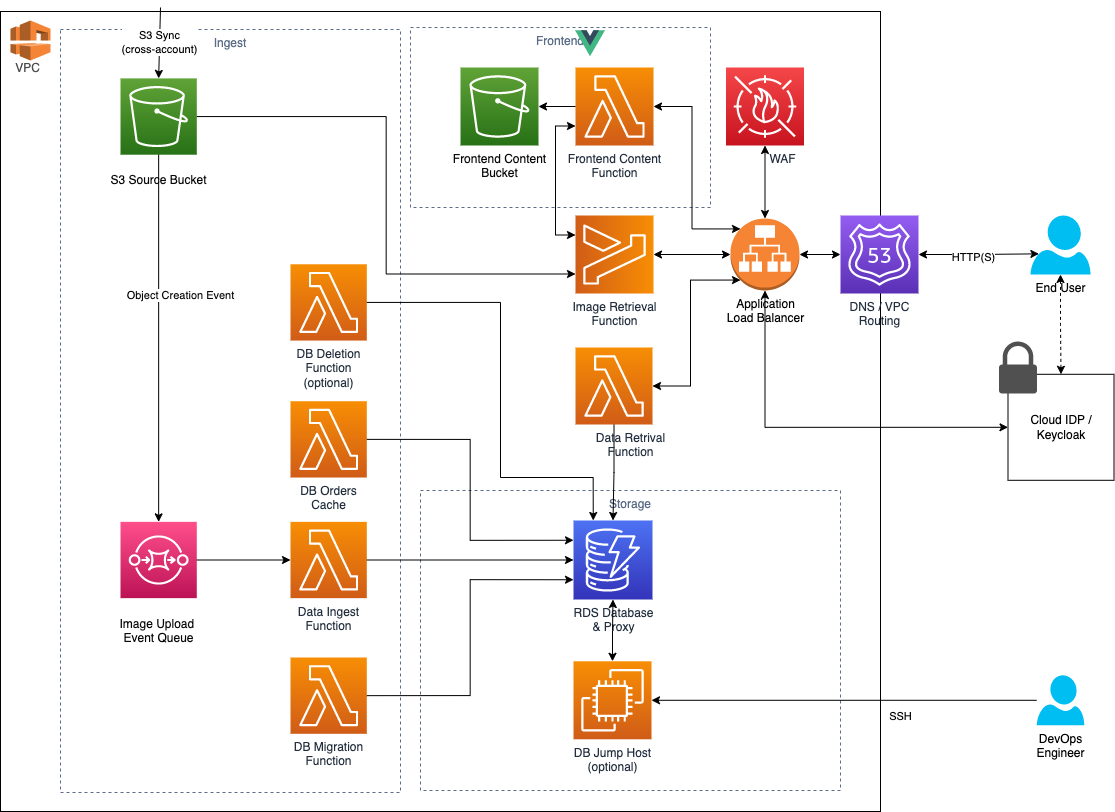

The diagram above was exported from draw.io. Its source (the exported page's mxGraphModel, read from the mxfile embedded in the PNG):
<mxGraphModel dx="1360" dy="929" grid="1" gridSize="10" guides="1" tooltips="1" connect="1" arrows="1" fold="1" page="1" pageScale="1" pageWidth="1169" pageHeight="827" math="0" shadow="0">
  <root>
    <mxCell id="0" />
    <mxCell id="1" parent="0" />
    <mxCell id="97" value="&amp;nbsp; &amp;nbsp; &amp;nbsp;&lt;br&gt;&lt;br&gt;&lt;br&gt;&amp;nbsp; &amp;nbsp; VPC" style="rounded=0;whiteSpace=wrap;html=1;fillColor=none;verticalAlign=top;align=left;horizontal=1;fontColor=#4D4D4D;" vertex="1" parent="1">
      <mxGeometry x="10" y="14" width="880" height="800" as="geometry" />
    </mxCell>
    <mxCell id="14" value="" style="group;align=center;verticalAlign=top;" parent="1" vertex="1" connectable="0">
      <mxGeometry x="420" y="30" width="300" height="180" as="geometry" />
    </mxCell>
    <mxCell id="C3cqrrJwNoNi7as_gyFe-19" value="Frontend" style="fillColor=none;strokeColor=#5A6C86;dashed=1;verticalAlign=top;fontStyle=0;fontColor=#5A6C86;align=center;" parent="14" vertex="1">
      <mxGeometry width="300" height="180" as="geometry" />
    </mxCell>
    <mxCell id="C3cqrrJwNoNi7as_gyFe-13" value="" style="shape=image;verticalLabelPosition=bottom;labelBackgroundColor=default;verticalAlign=top;aspect=fixed;imageAspect=0;image=data:image/svg+xml,(base64 omitted: 368 chars);" parent="14" vertex="1">
      <mxGeometry x="165.00225539614834" y="3.2530120481927707" width="30" height="25.99" as="geometry" />
    </mxCell>
    <mxCell id="19" value="Frontend Content&lt;br&gt;Function" style="sketch=0;points=[[0,0,0],[0.25,0,0],[0.5,0,0],[0.75,0,0],[1,0,0],[0,1,0],[0.25,1,0],[0.5,1,0],[0.75,1,0],[1,1,0],[0,0.25,0],[0,0.5,0],[0,0.75,0],[1,0.25,0],[1,0.5,0],[1,0.75,0]];outlineConnect=0;fontColor=#232F3E;gradientColor=#F78E04;gradientDirection=north;fillColor=#D05C17;strokeColor=#ffffff;dashed=0;verticalLabelPosition=bottom;verticalAlign=top;align=center;html=1;fontSize=12;fontStyle=0;aspect=fixed;shape=mxgraph.aws4.resourceIcon;resIcon=mxgraph.aws4.lambda;" parent="14" vertex="1">
      <mxGeometry x="165" y="39.99686746987952" width="78" height="78" as="geometry" />
    </mxCell>
    <mxCell id="10" value="&lt;pre style=&quot;background-color: rgb(255, 255, 255); color: rgb(8, 8, 8);&quot;&gt;&lt;font face=&quot;Helvetica&quot;&gt;Frontend Content&lt;br/&gt;Bucket&lt;/font&gt;&lt;/pre&gt;" style="sketch=0;points=[[0,0,0],[0.25,0,0],[0.5,0,0],[0.75,0,0],[1,0,0],[0,1,0],[0.25,1,0],[0.5,1,0],[0.75,1,0],[1,1,0],[0,0.25,0],[0,0.5,0],[0,0.75,0],[1,0.25,0],[1,0.5,0],[1,0.75,0]];outlineConnect=0;fontColor=#232F3E;gradientColor=#60A337;gradientDirection=north;fillColor=#277116;strokeColor=#ffffff;dashed=0;verticalLabelPosition=bottom;verticalAlign=top;align=center;html=1;fontSize=12;fontStyle=0;aspect=fixed;shape=mxgraph.aws4.resourceIcon;resIcon=mxgraph.aws4.s3;spacing=0;spacingTop=-10;" parent="14" vertex="1">
      <mxGeometry x="50" y="39.99686746987952" width="78" height="78" as="geometry" />
    </mxCell>
    <mxCell id="23" style="edgeStyle=none;html=1;" parent="14" source="19" target="10" edge="1">
      <mxGeometry relative="1" as="geometry" />
    </mxCell>
    <mxCell id="3" value="Storage" style="fillColor=none;strokeColor=#5A6C86;dashed=1;verticalAlign=top;fontStyle=0;fontColor=#5A6C86;" parent="1" vertex="1">
      <mxGeometry x="430" y="493" width="420" height="300" as="geometry" />
    </mxCell>
    <mxCell id="11" value="" style="group" parent="1" vertex="1" connectable="0">
      <mxGeometry x="70" y="32" width="340" height="763" as="geometry" />
    </mxCell>
    <mxCell id="2" value="Ingest" style="fillColor=none;strokeColor=#5A6C86;dashed=1;verticalAlign=top;fontStyle=0;fontColor=#5A6C86;" parent="11" vertex="1">
      <mxGeometry width="340" height="762.9999999999998" as="geometry" />
    </mxCell>
    <mxCell id="AALbdwu9kT9vbC1XuWRV-1" value="&lt;pre style=&quot;background-color: rgb(255, 255, 255); color: rgb(8, 8, 8);&quot;&gt;&lt;font face=&quot;Helvetica&quot;&gt;S3 Source Bucket&lt;/font&gt;&lt;/pre&gt;" style="sketch=0;points=[[0,0,0],[0.25,0,0],[0.5,0,0],[0.75,0,0],[1,0,0],[0,1,0],[0.25,1,0],[0.5,1,0],[0.75,1,0],[1,1,0],[0,0.25,0],[0,0.5,0],[0,0.75,0],[1,0.25,0],[1,0.5,0],[1,0.75,0]];outlineConnect=0;fontColor=#232F3E;gradientColor=#60A337;gradientDirection=north;fillColor=#277116;strokeColor=#ffffff;dashed=0;verticalLabelPosition=bottom;verticalAlign=top;align=center;html=1;fontSize=12;fontStyle=0;aspect=fixed;shape=mxgraph.aws4.resourceIcon;resIcon=mxgraph.aws4.s3;" parent="11" vertex="1">
      <mxGeometry x="60" y="48.91485972850677" width="76.3" height="76.3" as="geometry" />
    </mxCell>
    <mxCell id="AALbdwu9kT9vbC1XuWRV-4" value="&lt;pre style=&quot;background-color: rgb(255, 255, 255); color: rgb(8, 8, 8);&quot;&gt;&lt;font face=&quot;Helvetica&quot;&gt;Image Upload &lt;br/&gt;Event Queue&lt;/font&gt;&lt;/pre&gt;" style="sketch=0;points=[[0,0,0],[0.25,0,0],[0.5,0,0],[0.75,0,0],[1,0,0],[0,1,0],[0.25,1,0],[0.5,1,0],[0.75,1,0],[1,1,0],[0,0.25,0],[0,0.5,0],[0,0.75,0],[1,0.25,0],[1,0.5,0],[1,0.75,0]];outlineConnect=0;fontColor=#232F3E;gradientColor=#FF4F8B;gradientDirection=north;fillColor=#BC1356;strokeColor=#ffffff;dashed=0;verticalLabelPosition=bottom;verticalAlign=top;align=center;html=1;fontSize=12;fontStyle=0;aspect=fixed;shape=mxgraph.aws4.resourceIcon;resIcon=mxgraph.aws4.sqs;" parent="11" vertex="1">
      <mxGeometry x="60" y="492.34806787330314" width="76.3" height="76.3" as="geometry" />
    </mxCell>
    <mxCell id="C3cqrrJwNoNi7as_gyFe-17" style="edgeStyle=orthogonalEdgeStyle;rounded=0;orthogonalLoop=1;jettySize=auto;html=1;" parent="11" source="AALbdwu9kT9vbC1XuWRV-1" target="AALbdwu9kT9vbC1XuWRV-4" edge="1">
      <mxGeometry relative="1" as="geometry" />
    </mxCell>
    <mxCell id="C3cqrrJwNoNi7as_gyFe-18" value="&lt;span style=&quot;color: rgb(8, 8, 8);&quot;&gt;Object Creation Event&lt;/span&gt;" style="edgeLabel;html=1;align=center;verticalAlign=middle;resizable=0;points=[];" parent="C3cqrrJwNoNi7as_gyFe-17" vertex="1" connectable="0">
      <mxGeometry x="-0.2736" y="-4" relative="1" as="geometry">
        <mxPoint x="25" y="7" as="offset" />
      </mxGeometry>
    </mxCell>
    <mxCell id="C3cqrrJwNoNi7as_gyFe-20" value="Data Ingest&lt;br&gt;Function" style="sketch=0;points=[[0,0,0],[0.25,0,0],[0.5,0,0],[0.75,0,0],[1,0,0],[0,1,0],[0.25,1,0],[0.5,1,0],[0.75,1,0],[1,1,0],[0,0.25,0],[0,0.5,0],[0,0.75,0],[1,0.25,0],[1,0.5,0],[1,0.75,0]];outlineConnect=0;fontColor=#232F3E;gradientColor=#F78E04;gradientDirection=north;fillColor=#D05C17;strokeColor=#ffffff;dashed=0;verticalLabelPosition=bottom;verticalAlign=top;align=center;html=1;fontSize=12;fontStyle=0;aspect=fixed;shape=mxgraph.aws4.resourceIcon;resIcon=mxgraph.aws4.lambda;" parent="11" vertex="1">
      <mxGeometry x="230" y="492.34806787330314" width="76.3" height="76.3" as="geometry" />
    </mxCell>
    <mxCell id="C3cqrrJwNoNi7as_gyFe-21" value="" style="edgeStyle=orthogonalEdgeStyle;rounded=0;orthogonalLoop=1;jettySize=auto;html=1;" parent="11" source="AALbdwu9kT9vbC1XuWRV-4" target="C3cqrrJwNoNi7as_gyFe-20" edge="1">
      <mxGeometry relative="1" as="geometry" />
    </mxCell>
    <mxCell id="70" value="DB Migration&lt;br&gt;Function" style="sketch=0;points=[[0,0,0],[0.25,0,0],[0.5,0,0],[0.75,0,0],[1,0,0],[0,1,0],[0.25,1,0],[0.5,1,0],[0.75,1,0],[1,1,0],[0,0.25,0],[0,0.5,0],[0,0.75,0],[1,0.25,0],[1,0.5,0],[1,0.75,0]];outlineConnect=0;fontColor=#232F3E;gradientColor=#F78E04;gradientDirection=north;fillColor=#D05C17;strokeColor=#ffffff;dashed=0;verticalLabelPosition=bottom;verticalAlign=top;align=center;html=1;fontSize=12;fontStyle=0;aspect=fixed;shape=mxgraph.aws4.resourceIcon;resIcon=mxgraph.aws4.lambda;" parent="11" vertex="1">
      <mxGeometry x="230" y="627.996785822021" width="76.3" height="76.3" as="geometry" />
    </mxCell>
    <mxCell id="72" value="DB Orders&lt;br&gt;Cache" style="sketch=0;points=[[0,0,0],[0.25,0,0],[0.5,0,0],[0.75,0,0],[1,0,0],[0,1,0],[0.25,1,0],[0.5,1,0],[0.75,1,0],[1,1,0],[0,0.25,0],[0,0.5,0],[0,0.75,0],[1,0.25,0],[1,0.5,0],[1,0.75,0]];outlineConnect=0;fontColor=#232F3E;gradientColor=#F78E04;gradientDirection=north;fillColor=#D05C17;strokeColor=#ffffff;dashed=0;verticalLabelPosition=bottom;verticalAlign=top;align=center;html=1;fontSize=12;fontStyle=0;aspect=fixed;shape=mxgraph.aws4.resourceIcon;resIcon=mxgraph.aws4.lambda;" parent="11" vertex="1">
      <mxGeometry x="230" y="371.7214012066365" width="76.3" height="76.3" as="geometry" />
    </mxCell>
    <mxCell id="74" value="DB Deletion&lt;br&gt;Function&lt;br&gt;(optional)" style="sketch=0;points=[[0,0,0],[0.25,0,0],[0.5,0,0],[0.75,0,0],[1,0,0],[0,1,0],[0.25,1,0],[0.5,1,0],[0.75,1,0],[1,1,0],[0,0.25,0],[0,0.5,0],[0,0.75,0],[1,0.25,0],[1,0.5,0],[1,0.75,0]];outlineConnect=0;fontColor=#232F3E;gradientColor=#F78E04;gradientDirection=north;fillColor=#D05C17;strokeColor=#ffffff;dashed=0;verticalLabelPosition=bottom;verticalAlign=top;align=center;html=1;fontSize=12;fontStyle=0;aspect=fixed;shape=mxgraph.aws4.resourceIcon;resIcon=mxgraph.aws4.lambda;" parent="11" vertex="1">
      <mxGeometry x="230" y="234.77268325791854" width="76.3" height="76.3" as="geometry" />
    </mxCell>
    <mxCell id="120" style="edgeStyle=orthogonalEdgeStyle;rounded=0;orthogonalLoop=1;jettySize=auto;html=1;exitX=0.5;exitY=1;exitDx=0;exitDy=0;exitPerimeter=0;startArrow=classic;startFill=1;endArrow=classic;endFill=1;dashed=1;" edge="1" parent="1" source="15" target="ooQPGw7bkdbuqs6m-jLw-2">
      <mxGeometry relative="1" as="geometry" />
    </mxCell>
    <mxCell id="15" value="End User" style="verticalLabelPosition=bottom;html=1;verticalAlign=top;align=center;strokeColor=none;fillColor=#00BEF2;shape=mxgraph.azure.user;" parent="1" vertex="1">
      <mxGeometry x="1040" y="218" width="60" height="59" as="geometry" />
    </mxCell>
    <mxCell id="C3cqrrJwNoNi7as_gyFe-4" value="RDS Database&lt;br&gt;&amp;amp; Proxy" style="sketch=0;points=[[0,0,0],[0.25,0,0],[0.5,0,0],[0.75,0,0],[1,0,0],[0,1,0],[0.25,1,0],[0.5,1,0],[0.75,1,0],[1,1,0],[0,0.25,0],[0,0.5,0],[0,0.75,0],[1,0.25,0],[1,0.5,0],[1,0.75,0]];outlineConnect=0;fontColor=#232F3E;gradientColor=#4D72F3;gradientDirection=north;fillColor=#3334B9;strokeColor=#ffffff;dashed=0;verticalLabelPosition=bottom;verticalAlign=top;align=center;html=1;fontSize=12;fontStyle=0;aspect=fixed;shape=mxgraph.aws4.resourceIcon;resIcon=mxgraph.aws4.dynamodb;" parent="1" vertex="1">
      <mxGeometry x="583" y="523" width="79" height="79" as="geometry" />
    </mxCell>
    <mxCell id="115" style="edgeStyle=orthogonalEdgeStyle;rounded=0;orthogonalLoop=1;jettySize=auto;html=1;exitX=0.5;exitY=1;exitDx=0;exitDy=0;exitPerimeter=0;startArrow=none;startFill=0;endArrow=classic;endFill=1;" edge="1" parent="1" source="4" target="C3cqrrJwNoNi7as_gyFe-4">
      <mxGeometry relative="1" as="geometry" />
    </mxCell>
    <mxCell id="128" style="edgeStyle=orthogonalEdgeStyle;rounded=0;orthogonalLoop=1;jettySize=auto;html=1;exitX=1;exitY=0.5;exitDx=0;exitDy=0;exitPerimeter=0;entryX=0.145;entryY=0.855;entryDx=0;entryDy=0;entryPerimeter=0;fontColor=#4D4D4D;startArrow=classic;startFill=1;endArrow=classic;endFill=1;" edge="1" parent="1" source="4" target="76">
      <mxGeometry relative="1" as="geometry">
        <Array as="points">
          <mxPoint x="700" y="389" />
          <mxPoint x="700" y="283" />
        </Array>
      </mxGeometry>
    </mxCell>
    <mxCell id="4" value="Data Retrival&lt;br&gt;Function" style="sketch=0;points=[[0,0,0],[0.25,0,0],[0.5,0,0],[0.75,0,0],[1,0,0],[0,1,0],[0.25,1,0],[0.5,1,0],[0.75,1,0],[1,1,0],[0,0.25,0],[0,0.5,0],[0,0.75,0],[1,0.25,0],[1,0.5,0],[1,0.75,0]];outlineConnect=0;fontColor=#232F3E;gradientColor=#F78E04;gradientDirection=north;fillColor=#D05C17;strokeColor=#ffffff;dashed=0;verticalLabelPosition=bottom;verticalAlign=top;align=center;html=1;fontSize=12;fontStyle=0;aspect=fixed;shape=mxgraph.aws4.resourceIcon;resIcon=mxgraph.aws4.lambda;spacingRight=-33;" parent="1" vertex="1">
      <mxGeometry x="585" y="350" width="77" height="77" as="geometry" />
    </mxCell>
    <mxCell id="110" style="edgeStyle=orthogonalEdgeStyle;rounded=0;orthogonalLoop=1;jettySize=auto;html=1;exitX=0;exitY=0.75;exitDx=0;exitDy=0;exitPerimeter=0;entryX=0.25;entryY=1;entryDx=0;entryDy=0;entryPerimeter=0;startArrow=classic;startFill=1;endArrow=classic;endFill=1;" edge="1" parent="1" source="19" target="102">
      <mxGeometry relative="1" as="geometry" />
    </mxCell>
    <mxCell id="126" style="edgeStyle=orthogonalEdgeStyle;rounded=0;orthogonalLoop=1;jettySize=auto;html=1;exitX=0.5;exitY=0;exitDx=0;exitDy=0;exitPerimeter=0;startArrow=classic;startFill=1;endArrow=classic;endFill=1;" edge="1" parent="1" source="20" target="C3cqrrJwNoNi7as_gyFe-4">
      <mxGeometry relative="1" as="geometry" />
    </mxCell>
    <mxCell id="20" value="DB Jump Host&lt;br&gt;(optional)" style="sketch=0;points=[[0,0,0],[0.25,0,0],[0.5,0,0],[0.75,0,0],[1,0,0],[0,1,0],[0.25,1,0],[0.5,1,0],[0.75,1,0],[1,1,0],[0,0.25,0],[0,0.5,0],[0,0.75,0],[1,0.25,0],[1,0.5,0],[1,0.75,0]];outlineConnect=0;fontColor=#232F3E;gradientColor=#F78E04;gradientDirection=north;fillColor=#D05C17;strokeColor=#ffffff;dashed=0;verticalLabelPosition=bottom;verticalAlign=top;align=center;html=1;fontSize=12;fontStyle=0;aspect=fixed;shape=mxgraph.aws4.resourceIcon;resIcon=mxgraph.aws4.ec2;" parent="1" vertex="1">
      <mxGeometry x="583" y="663.79" width="78" height="78" as="geometry" />
    </mxCell>
    <mxCell id="21" value="" style="group" parent="1" vertex="1" connectable="0">
      <mxGeometry x="1008.5" y="344" width="115" height="138.78999999999996" as="geometry" />
    </mxCell>
    <mxCell id="ooQPGw7bkdbuqs6m-jLw-2" value="Cloud IDP / Keycloak" style="whiteSpace=wrap;html=1;aspect=fixed;align=center;" parent="21" vertex="1">
      <mxGeometry x="9" y="32.789999999999964" width="106" height="106" as="geometry" />
    </mxCell>
    <mxCell id="ooQPGw7bkdbuqs6m-jLw-3" value="" style="sketch=0;pointerEvents=1;shadow=0;dashed=0;html=1;strokeColor=none;fillColor=#505050;labelPosition=center;verticalLabelPosition=bottom;verticalAlign=top;outlineConnect=0;align=center;shape=mxgraph.office.security.lock_protected;" parent="21" vertex="1">
      <mxGeometry width="38" height="52" as="geometry" />
    </mxCell>
    <mxCell id="28" value="S3 Sync&lt;br&gt;(cross-account)" style="edgeStyle=none;html=1;entryX=0.5;entryY=0;entryDx=0;entryDy=0;entryPerimeter=0;" parent="1" target="AALbdwu9kT9vbC1XuWRV-1" edge="1">
      <mxGeometry x="-0.0052" relative="1" as="geometry">
        <mxPoint x="60" y="194.3529411764706" as="targetPoint" />
        <mxPoint x="170" y="10" as="sourcePoint" />
        <mxPoint as="offset" />
      </mxGeometry>
    </mxCell>
    <mxCell id="38" style="edgeStyle=none;html=1;entryX=1;entryY=0.5;entryDx=0;entryDy=0;entryPerimeter=0;startArrow=none;startFill=0;" parent="1" source="32" target="20" edge="1">
      <mxGeometry relative="1" as="geometry" />
    </mxCell>
    <mxCell id="39" value="SSH" style="edgeLabel;html=1;align=center;verticalAlign=middle;resizable=0;points=[];" parent="38" vertex="1" connectable="0">
      <mxGeometry x="-0.3715" y="-1" relative="1" as="geometry">
        <mxPoint x="-16" y="17" as="offset" />
      </mxGeometry>
    </mxCell>
    <mxCell id="32" value="DevOps&lt;br&gt;Engineer" style="verticalLabelPosition=bottom;html=1;verticalAlign=top;align=center;strokeColor=none;fillColor=#00BEF2;shape=mxgraph.azure.user;" parent="1" vertex="1">
      <mxGeometry x="1046.25" y="677.79" width="47.5" height="50" as="geometry" />
    </mxCell>
    <mxCell id="101" style="edgeStyle=orthogonalEdgeStyle;rounded=0;orthogonalLoop=1;jettySize=auto;html=1;startArrow=classic;startFill=1;endArrow=classic;endFill=1;" edge="1" parent="1" source="45" target="76">
      <mxGeometry relative="1" as="geometry" />
    </mxCell>
    <mxCell id="45" value="WAF" style="sketch=0;points=[[0,0,0],[0.25,0,0],[0.5,0,0],[0.75,0,0],[1,0,0],[0,1,0],[0.25,1,0],[0.5,1,0],[0.75,1,0],[1,1,0],[0,0.25,0],[0,0.5,0],[0,0.75,0],[1,0.25,0],[1,0.5,0],[1,0.75,0]];outlineConnect=0;fontColor=#232F3E;gradientColor=#F54749;gradientDirection=north;fillColor=#C7131F;strokeColor=#ffffff;dashed=0;verticalLabelPosition=bottom;verticalAlign=top;align=center;html=1;fontSize=12;fontStyle=0;aspect=fixed;shape=mxgraph.aws4.resourceIcon;resIcon=mxgraph.aws4.waf;spacingTop=0;spacingLeft=35;" parent="1" vertex="1">
      <mxGeometry x="735.5" y="70" width="78" height="78" as="geometry" />
    </mxCell>
    <mxCell id="112" style="edgeStyle=orthogonalEdgeStyle;rounded=0;orthogonalLoop=1;jettySize=auto;html=1;exitX=0.145;exitY=0.145;exitDx=0;exitDy=0;exitPerimeter=0;entryX=1;entryY=0.5;entryDx=0;entryDy=0;entryPerimeter=0;startArrow=classic;startFill=1;endArrow=classic;endFill=1;" edge="1" parent="1" source="76" target="19">
      <mxGeometry relative="1" as="geometry" />
    </mxCell>
    <mxCell id="117" style="edgeStyle=orthogonalEdgeStyle;rounded=0;orthogonalLoop=1;jettySize=auto;html=1;exitX=0.5;exitY=1;exitDx=0;exitDy=0;exitPerimeter=0;entryX=0;entryY=0.5;entryDx=0;entryDy=0;startArrow=classic;startFill=1;endArrow=classic;endFill=1;" edge="1" parent="1" source="76" target="ooQPGw7bkdbuqs6m-jLw-2">
      <mxGeometry relative="1" as="geometry" />
    </mxCell>
    <mxCell id="76" value="Application&lt;br&gt;Load Balancer" style="outlineConnect=0;dashed=0;verticalLabelPosition=bottom;verticalAlign=top;align=center;html=1;shape=mxgraph.aws3.application_load_balancer;fillColor=#F58534;gradientColor=none;" parent="1" vertex="1">
      <mxGeometry x="740" y="221" width="69" height="72" as="geometry" />
    </mxCell>
    <mxCell id="100" style="edgeStyle=orthogonalEdgeStyle;rounded=0;orthogonalLoop=1;jettySize=auto;html=1;endArrow=classic;endFill=1;startArrow=classic;startFill=1;" edge="1" parent="1" source="78" target="76">
      <mxGeometry relative="1" as="geometry" />
    </mxCell>
    <mxCell id="118" style="edgeStyle=orthogonalEdgeStyle;rounded=0;orthogonalLoop=1;jettySize=auto;html=1;exitX=1;exitY=0.5;exitDx=0;exitDy=0;exitPerimeter=0;entryX=0.14;entryY=0.65;entryDx=0;entryDy=0;entryPerimeter=0;startArrow=classic;startFill=1;endArrow=classic;endFill=1;" edge="1" parent="1" source="78" target="15">
      <mxGeometry relative="1" as="geometry" />
    </mxCell>
    <mxCell id="119" value="HTTP(S)" style="edgeLabel;html=1;align=center;verticalAlign=middle;resizable=0;points=[];" vertex="1" connectable="0" parent="118">
      <mxGeometry x="-0.1077" y="-3" relative="1" as="geometry">
        <mxPoint as="offset" />
      </mxGeometry>
    </mxCell>
    <mxCell id="78" value="DNS / VPC&lt;br&gt;Routing" style="sketch=0;points=[[0,0,0],[0.25,0,0],[0.5,0,0],[0.75,0,0],[1,0,0],[0,1,0],[0.25,1,0],[0.5,1,0],[0.75,1,0],[1,1,0],[0,0.25,0],[0,0.5,0],[0,0.75,0],[1,0.25,0],[1,0.5,0],[1,0.75,0]];outlineConnect=0;fontColor=#232F3E;gradientColor=#945DF2;gradientDirection=north;fillColor=#5A30B5;strokeColor=#ffffff;dashed=0;verticalLabelPosition=bottom;verticalAlign=top;align=center;html=1;fontSize=12;fontStyle=0;aspect=fixed;shape=mxgraph.aws4.resourceIcon;resIcon=mxgraph.aws4.route_53;" vertex="1" parent="1">
      <mxGeometry x="850" y="218" width="78" height="78" as="geometry" />
    </mxCell>
    <mxCell id="79" value="" style="outlineConnect=0;dashed=0;verticalLabelPosition=bottom;verticalAlign=top;align=center;html=1;shape=mxgraph.aws3.vpc;fillColor=#F58536;gradientColor=none;rotation=0;horizontal=1;" vertex="1" parent="1">
      <mxGeometry x="20" y="23" width="40" height="40" as="geometry" />
    </mxCell>
    <mxCell id="113" style="edgeStyle=orthogonalEdgeStyle;rounded=0;orthogonalLoop=1;jettySize=auto;html=1;exitX=0.5;exitY=0;exitDx=0;exitDy=0;exitPerimeter=0;entryX=0;entryY=0.5;entryDx=0;entryDy=0;entryPerimeter=0;startArrow=classic;startFill=1;endArrow=classic;endFill=1;" edge="1" parent="1" source="102" target="76">
      <mxGeometry relative="1" as="geometry" />
    </mxCell>
    <mxCell id="102" value="&lt;span style=&quot;text-align: left;&quot;&gt;Image Retrieval&lt;/span&gt;&lt;br style=&quot;text-align: left;&quot;&gt;&lt;span style=&quot;text-align: left;&quot;&gt;Function&lt;br&gt;&lt;br&gt;&lt;/span&gt;" style="sketch=0;points=[[0,0,0],[0.25,0,0],[0.5,0,0],[0.75,0,0],[1,0,0],[0,1,0],[0.25,1,0],[0.5,1,0],[0.75,1,0],[1,1,0],[0,0.25,0],[0,0.5,0],[0,0.75,0],[1,0.25,0],[1,0.5,0],[1,0.75,0]];outlineConnect=0;fontColor=#232F3E;gradientColor=#F78E04;gradientDirection=north;fillColor=#D05C17;strokeColor=#ffffff;dashed=0;verticalLabelPosition=bottom;verticalAlign=top;align=center;html=1;fontSize=12;fontStyle=0;aspect=fixed;shape=mxgraph.aws4.resourceIcon;resIcon=mxgraph.aws4.lambda;direction=south;" vertex="1" parent="1">
      <mxGeometry x="585" y="218" width="78" height="78" as="geometry" />
    </mxCell>
    <mxCell id="104" style="edgeStyle=orthogonalEdgeStyle;rounded=0;orthogonalLoop=1;jettySize=auto;html=1;exitX=1;exitY=0.5;exitDx=0;exitDy=0;exitPerimeter=0;startArrow=none;startFill=0;endArrow=classic;endFill=1;entryX=0.75;entryY=1;entryDx=0;entryDy=0;entryPerimeter=0;" edge="1" parent="1" source="AALbdwu9kT9vbC1XuWRV-1" target="102">
      <mxGeometry relative="1" as="geometry" />
    </mxCell>
    <mxCell id="122" style="edgeStyle=orthogonalEdgeStyle;rounded=0;orthogonalLoop=1;jettySize=auto;html=1;exitX=1;exitY=0.5;exitDx=0;exitDy=0;exitPerimeter=0;entryX=0;entryY=0.25;entryDx=0;entryDy=0;entryPerimeter=0;startArrow=none;startFill=0;endArrow=classic;endFill=1;" edge="1" parent="1" source="72" target="C3cqrrJwNoNi7as_gyFe-4">
      <mxGeometry relative="1" as="geometry" />
    </mxCell>
    <mxCell id="123" style="edgeStyle=orthogonalEdgeStyle;rounded=0;orthogonalLoop=1;jettySize=auto;html=1;exitX=1;exitY=0.5;exitDx=0;exitDy=0;exitPerimeter=0;entryX=0;entryY=0.5;entryDx=0;entryDy=0;entryPerimeter=0;startArrow=none;startFill=0;endArrow=classic;endFill=1;" edge="1" parent="1" source="C3cqrrJwNoNi7as_gyFe-20" target="C3cqrrJwNoNi7as_gyFe-4">
      <mxGeometry relative="1" as="geometry" />
    </mxCell>
    <mxCell id="124" style="edgeStyle=orthogonalEdgeStyle;rounded=0;orthogonalLoop=1;jettySize=auto;html=1;exitX=1;exitY=0.5;exitDx=0;exitDy=0;exitPerimeter=0;entryX=0;entryY=0.75;entryDx=0;entryDy=0;entryPerimeter=0;startArrow=none;startFill=0;endArrow=classic;endFill=1;" edge="1" parent="1" source="70" target="C3cqrrJwNoNi7as_gyFe-4">
      <mxGeometry relative="1" as="geometry" />
    </mxCell>
    <mxCell id="125" style="edgeStyle=orthogonalEdgeStyle;rounded=0;orthogonalLoop=1;jettySize=auto;html=1;exitX=1;exitY=0.5;exitDx=0;exitDy=0;exitPerimeter=0;entryX=0.25;entryY=0;entryDx=0;entryDy=0;entryPerimeter=0;startArrow=none;startFill=0;endArrow=classic;endFill=1;" edge="1" parent="1" source="74" target="C3cqrrJwNoNi7as_gyFe-4">
      <mxGeometry relative="1" as="geometry">
        <Array as="points">
          <mxPoint x="510" y="305" />
          <mxPoint x="510" y="480" />
          <mxPoint x="603" y="480" />
        </Array>
      </mxGeometry>
    </mxCell>
  </root>
</mxGraphModel>